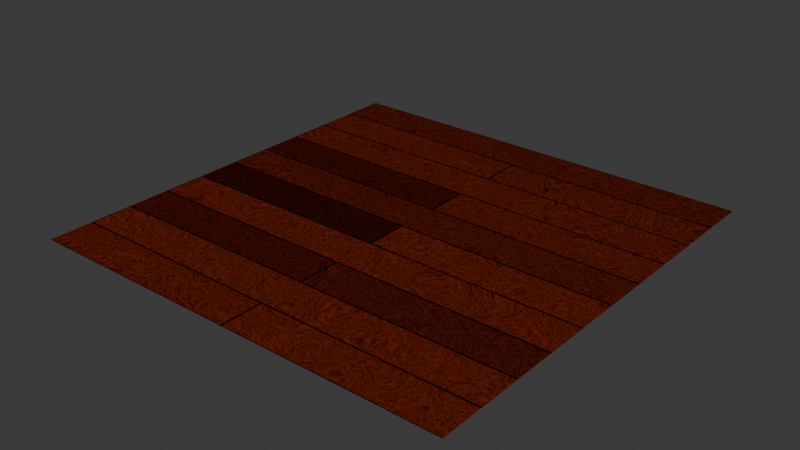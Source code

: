 # Source: pol_2x2_kabinet.blend  (saved by Blender 5.3.31; exported with 4.5.12 LTS)
import bpy
from mathutils import Matrix  # noqa: F401  (used for matrix-valued properties, if any)

bpy.ops.wm.read_factory_settings(use_empty=True)
scene = bpy.context.scene
scene.name = 'Scene'

# ---- collections
col_collection = bpy.data.collections.new('Collection'); scene.collection.children.link(col_collection)

# ---- images (referenced by path relative to the original .blend; pixels are not part of the script)
import os
ASSET_DIR = os.environ.get("B2B_ASSET_DIR", "")  # directory of the original .blend (textures are referenced by path, not embedded)
HERE = os.path.dirname(os.path.abspath(__file__))  # packed textures are extracted next to this script under _unpacked/

def load_image(name, relpath, width, height, colorspace="sRGB"):
    """Load a texture the original file referenced (path relative to the .blend, or extracted next to this script)."""
    p = next((c for c in (os.path.join(HERE, relpath), os.path.join(ASSET_DIR, relpath)) if relpath and os.path.exists(c)), "")
    if p:
        img = bpy.data.images.load(p, check_existing=True)
        img.name = name
    else:  # same state as the original file: an image datablock whose file is absent (Cycles renders it pink)
        img = bpy.data.images.new(name, width, height)
        img.source = "FILE"
        img.filepath = "//" + (relpath or name)
    img.colorspace_settings.name = colorspace
    return img
img_bake_2x2_pol = load_image('bake_2x2_pol', '_unpacked/bake_2x2_pol.cd61e404.png', 1024, 1024, 'sRGB')

# ---- materials (node trees are filled in below, after node groups)
mat_material_001 = bpy.data.materials.new('Material.001')

# ---- material node trees
mat_material_001.use_nodes = True; mat_material_001.node_tree.nodes.clear()
_N = mat_material_001.node_tree.nodes; _L = mat_material_001.node_tree.links
n0 = _N.new('ShaderNodeOutputMaterial'); n0.name = 'Material Output'; n0.location = (200, 100)
n1 = _N.new('ShaderNodeTexBrick'); n1.name = 'Brick Texture'; n1.location = (-484, -170)
n1.width = 180
n1.squash_frequency = 1
n1.squash = 1.1
n1.inputs[2].default_value = (0.0, 0.0, 0.0, 1.0)
n1.inputs[5].default_value = 0.01
n1.inputs[7].default_value = -0.2
n1.inputs[8].default_value = 4.6
n1.inputs[9].default_value = 0.5
n2 = _N.new('ShaderNodeMix'); n2.name = 'Mix'; n2.location = (-1281, -312)
n2.data_type = 'RGBA'
n2.blend_type = 'MULTIPLY'
n2.inputs[0].default_value = 1.0
n2.inputs[7].default_value = (0.159, 0.05448, 0.01681, 1.0)
n3 = _N.new('ShaderNodeValToRGB'); n3.name = 'Color Ramp'; n3.location = (-1660, -281)
while len(n3.color_ramp.elements) > 1: n3.color_ramp.elements.remove(n3.color_ramp.elements[-1])
n3.color_ramp.elements[0].position = 0.0; n3.color_ramp.elements[0].color = (0.0, 0.0, 0.0, 1.0)
_e = n3.color_ramp.elements.new(1.0); _e.color = (1.0, 0.2728, 0.01637, 1.0)
n4 = _N.new('ShaderNodeTexNoise'); n4.name = 'Noise Texture'; n4.location = (-2077, -360)
n4.width = 160
n4.inputs[2].default_value = 8.2
n4.inputs[3].default_value = 0.0
n4.inputs[4].default_value = 1.0
n4.inputs[5].default_value = 8.9
n4.inputs[8].default_value = -23.5
n5 = _N.new('ShaderNodeTexImage'); n5.name = 'Image Texture'; n5.location = (-576, 272)
n5.image = img_bake_2x2_pol
n6 = _N.new('ShaderNodeBsdfPrincipled'); n6.name = 'Principled BSDF'; n6.location = (-166, 122)
n6.inputs[10].default_value = 0.005
_L.new(n2.outputs[2], n1.inputs[1])
_L.new(n4.outputs[0], n3.inputs[0])
_L.new(n3.outputs[0], n2.inputs[6])
_L.new(n1.outputs[0], n6.inputs[0])
_L.new(n5.outputs[0], n0.inputs[0])
n0.is_active_output = True

# ---- world
world_world = bpy.data.worlds.new('World'); scene.world = world_world
world_world.use_nodes = True; world_world.node_tree.nodes.clear()
_N = world_world.node_tree.nodes; _L = world_world.node_tree.links
n0 = _N.new('ShaderNodeOutputWorld'); n0.name = 'World Output'; n0.location = (200, 100)
n1 = _N.new('ShaderNodeBackground'); n1.name = 'Background'; n1.location = (-200, 100)
n1.inputs[0].default_value = (0.05088, 0.05088, 0.05088, 1.0)
_L.new(n1.outputs[0], n0.inputs[0])
n0.is_active_output = True
world_world.color = (0.05088, 0.05088, 0.05088)
world_world.sun_shadow_jitter_overblur = 0.0

# ---- meshes
me_plane = bpy.data.meshes.new('Plane')
me_plane.from_pydata([(-1.0, -1.0, 0.0), (1.0, -1.0, 0.0), (-1.0, 1.0, 0.0), (1.0, 1.0, 0.0)], [], [(0, 1, 3, 2)])
_uv = me_plane.uv_layers.new(name='UVMap')
_uv.uv.foreach_set('vector', [0.0, 0.0, 1.0, 0.0, 1.0, 1.0, 0.0, 1.0])
me_plane.materials.append(mat_material_001)
me_plane.update()

# ---- objects
ob_plane = bpy.data.objects.new('Plane', me_plane)

# ---- transforms, parenting, visibility, modifiers, constraints
ob_plane.location = (0.0, 0.0, 0.0)

# ---- collection membership
col_collection.objects.link(ob_plane)

# ---- scene / render settings (as saved in the file)
scene.frame_start = 1; scene.frame_end = 250; scene.frame_set(1)
scene.render.engine = 'CYCLES'
scene.render.bake_bias = 0.0
scene.render.bake_samples = 0
scene.render.compositor_device = 'GPU'
scene.cycles.bake_type = 'DIFFUSE'
scene.eevee.use_volume_custom_range = False
scene.eevee.fast_gi_thickness_near = 0.1
scene.eevee.fast_gi_thickness_far = 0.0
scene.eevee.ray_tracing_options.screen_trace_thickness = 0.1
bpy.context.view_layer.update()

# ---- added for rendering (the .blend has no active camera and no usable light): camera, sun
cam_auto = bpy.data.cameras.new('AutoCamera')
cam_auto.lens = 50.0
cam_auto.sensor_width = 36.0
cam_auto.clip_end = 1000.0
ob_auto_camera = bpy.data.objects.new('AutoCamera', cam_auto)
scene.collection.objects.link(ob_auto_camera)
ob_auto_camera.location = (2.61693, -3.14032, 2.09354)
ob_auto_camera.rotation_euler = (1.09748, -7.21219e-08, 0.694738)
scene.camera = ob_auto_camera
light_auto_sun = bpy.data.lights.new('AutoSun', 'SUN')
light_auto_sun.energy = 3.0
light_auto_sun.angle = 0.0523599
ob_auto_sun = bpy.data.objects.new('AutoSun', light_auto_sun)
scene.collection.objects.link(ob_auto_sun)
ob_auto_sun.rotation_euler = (0.872665, 0.174533, 0.523599)
bpy.context.view_layer.update()
